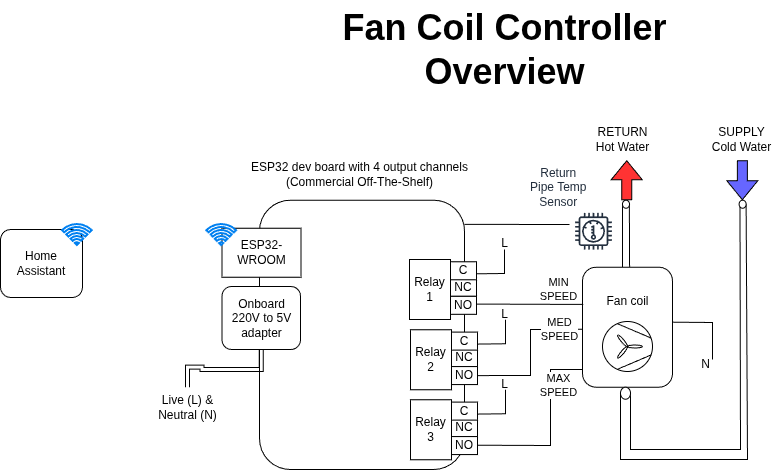

The diagram above was exported from draw.io. Its source (the exported page's mxGraphModel, read from the mxfile embedded in the PNG):
<mxGraphModel dx="1709" dy="2002" grid="1" gridSize="10" guides="1" tooltips="1" connect="1" arrows="1" fold="1" page="1" pageScale="1" pageWidth="827" pageHeight="1169" math="0" shadow="0">
  <root>
    <mxCell id="0" />
    <mxCell id="1" parent="0" />
    <mxCell id="kUVzgDVnipUuU4MPFG4--5" parent="1" style="rounded=1;whiteSpace=wrap;html=1;" value="" vertex="1">
      <mxGeometry height="269.28" width="205" x="-341" y="140.72" as="geometry" />
    </mxCell>
    <mxCell id="Jjma7FSE1d5SNwWrz5jg-69" parent="1" style="rounded=1;whiteSpace=wrap;html=1;" value="" vertex="1">
      <mxGeometry height="120" width="90" x="-18.000000000000007" y="207.72" as="geometry" />
    </mxCell>
    <mxCell id="Jjma7FSE1d5SNwWrz5jg-48" parent="1" style="text;html=1;align=center;verticalAlign=middle;resizable=0;points=[];autosize=1;strokeColor=none;fillColor=none;" value="&lt;font style=&quot;font-size: 36px;&quot;&gt;&lt;b&gt;Fan Coil Controller&lt;/b&gt;&lt;/font&gt;&lt;div&gt;&lt;font style=&quot;font-size: 36px;&quot;&gt;&lt;b&gt;Overview&lt;/b&gt;&lt;/font&gt;&lt;/div&gt;" vertex="1">
      <mxGeometry height="100" width="350" x="-271" y="-60" as="geometry" />
    </mxCell>
    <mxCell id="Jjma7FSE1d5SNwWrz5jg-60" parent="1" style="text;html=1;align=center;verticalAlign=middle;resizable=0;points=[];autosize=1;strokeColor=none;fillColor=none;" value="L" vertex="1">
      <mxGeometry height="30" width="30" x="-111" y="169" as="geometry" />
    </mxCell>
    <mxCell id="Jjma7FSE1d5SNwWrz5jg-62" parent="1" style="text;html=1;align=center;verticalAlign=middle;resizable=0;points=[];autosize=1;strokeColor=none;fillColor=none;" value="N" vertex="1">
      <mxGeometry height="30" width="30" x="90" y="290" as="geometry" />
    </mxCell>
    <mxCell id="Jjma7FSE1d5SNwWrz5jg-63" edge="1" parent="1" style="endArrow=none;html=1;rounded=0;exitX=0.005;exitY=0.433;exitDx=0;exitDy=0;exitPerimeter=0;" value="">
      <mxGeometry height="50" relative="1" width="50" as="geometry">
        <Array as="points">
          <mxPoint x="112" y="263" />
        </Array>
        <mxPoint x="72.00000000000023" y="262.68000000000006" as="sourcePoint" />
        <mxPoint x="112" y="300" as="targetPoint" />
      </mxGeometry>
    </mxCell>
    <mxCell id="Jjma7FSE1d5SNwWrz5jg-71" parent="1" style="text;html=1;align=center;verticalAlign=middle;resizable=0;points=[];autosize=1;strokeColor=none;fillColor=none;" value="Fan coil" vertex="1">
      <mxGeometry height="30" width="70" x="-8.000000000000007" y="227" as="geometry" />
    </mxCell>
    <mxCell id="6zLe9b-gtTfnL904N6Ar-21" parent="1" style="text;html=1;align=center;verticalAlign=middle;resizable=0;points=[];autosize=1;strokeColor=none;fillColor=none;" value="SUPPLY&lt;br&gt;Cold Water" vertex="1">
      <mxGeometry height="40" width="80" x="101" y="60" as="geometry" />
    </mxCell>
    <mxCell id="6zLe9b-gtTfnL904N6Ar-27" parent="1" style="text;html=1;align=center;verticalAlign=middle;resizable=0;points=[];autosize=1;strokeColor=none;fillColor=none;" value="RETURN&lt;br&gt;Hot Water" vertex="1">
      <mxGeometry height="40" width="80" x="-18" y="60" as="geometry" />
    </mxCell>
    <mxCell id="kUVzgDVnipUuU4MPFG4--7" parent="1" style="rounded=0;whiteSpace=wrap;html=1;" value="ESP32-WROOM" vertex="1">
      <mxGeometry height="49" width="79" x="-378.5" y="168.72" as="geometry" />
    </mxCell>
    <mxCell id="kUVzgDVnipUuU4MPFG4--8" parent="1" style="html=1;verticalLabelPosition=bottom;align=center;labelBackgroundColor=#ffffff;verticalAlign=top;strokeWidth=2;strokeColor=#0080F0;shadow=0;dashed=0;shape=mxgraph.ios7.icons.wifi;pointerEvents=1" value="" vertex="1">
      <mxGeometry height="21" width="29.7" x="-393.7" y="165" as="geometry" />
    </mxCell>
    <mxCell id="kUVzgDVnipUuU4MPFG4--16" parent="1" style="text;html=1;align=center;verticalAlign=middle;resizable=0;points=[];autosize=1;strokeColor=none;fillColor=none;" value="ESP32 dev board with 4&amp;nbsp;output channels&lt;div&gt;(Commercial Off-The-Shelf)&lt;/div&gt;" vertex="1">
      <mxGeometry height="40" width="240" x="-361.3" y="95" as="geometry" />
    </mxCell>
    <mxCell id="kUVzgDVnipUuU4MPFG4--21" edge="1" parent="1" source="kUVzgDVnipUuU4MPFG4--17" style="edgeStyle=orthogonalEdgeStyle;rounded=0;orthogonalLoop=1;jettySize=auto;html=1;shape=link;" target="kUVzgDVnipUuU4MPFG4--20">
      <mxGeometry relative="1" as="geometry" />
    </mxCell>
    <mxCell id="kUVzgDVnipUuU4MPFG4--17" parent="1" style="rounded=1;whiteSpace=wrap;html=1;" value="Onboard&lt;br&gt;220V to 5V&lt;br&gt;adapter" vertex="1">
      <mxGeometry height="63" width="78.5" x="-378.5" y="227" as="geometry" />
    </mxCell>
    <mxCell id="kUVzgDVnipUuU4MPFG4--20" parent="1" style="text;html=1;align=center;verticalAlign=middle;resizable=0;points=[];autosize=1;strokeColor=none;fillColor=none;" value="Live (L) &amp;amp;&lt;br&gt;Neutral (N)" vertex="1">
      <mxGeometry height="40" width="80" x="-453" y="327.72" as="geometry" />
    </mxCell>
    <mxCell id="U9vPGkSRPvAn_aReyRit-1" connectable="0" parent="1" style="group" value="" vertex="1">
      <mxGeometry height="73" width="91.70000000000005" x="-600" y="165" as="geometry" />
    </mxCell>
    <mxCell id="kUVzgDVnipUuU4MPFG4--22" parent="U9vPGkSRPvAn_aReyRit-1" style="rounded=1;whiteSpace=wrap;html=1;" value="Home&lt;br&gt;Assistant" vertex="1">
      <mxGeometry height="68" width="82" y="5" as="geometry" />
    </mxCell>
    <mxCell id="kUVzgDVnipUuU4MPFG4--23" parent="U9vPGkSRPvAn_aReyRit-1" style="html=1;verticalLabelPosition=bottom;align=center;labelBackgroundColor=#ffffff;verticalAlign=top;strokeWidth=2;strokeColor=#0080F0;shadow=0;dashed=0;shape=mxgraph.ios7.icons.wifi;pointerEvents=1" value="" vertex="1">
      <mxGeometry height="21" width="29.7" x="62" as="geometry" />
    </mxCell>
    <mxCell id="U9vPGkSRPvAn_aReyRit-6" edge="1" parent="1" source="Jjma7FSE1d5SNwWrz5jg-51" style="endArrow=none;html=1;rounded=0;exitX=0.983;exitY=0.432;exitDx=0;exitDy=0;entryX=0.008;entryY=0.31;entryDx=0;entryDy=0;entryPerimeter=0;exitPerimeter=0;" target="Jjma7FSE1d5SNwWrz5jg-69" value="">
      <mxGeometry height="50" relative="1" width="50" as="geometry">
        <mxPoint x="-83" y="278" as="sourcePoint" />
        <mxPoint x="-33" y="228" as="targetPoint" />
      </mxGeometry>
    </mxCell>
    <mxCell id="6m21wb_IXADPuuNAZQ4O-20" connectable="0" parent="U9vPGkSRPvAn_aReyRit-6" style="edgeLabel;html=1;align=center;verticalAlign=middle;resizable=0;points=[];" value="MIN&lt;br&gt;SPEED" vertex="1">
      <mxGeometry relative="1" x="0.5763" y="1" as="geometry">
        <mxPoint x="-2" y="-14" as="offset" />
      </mxGeometry>
    </mxCell>
    <mxCell id="U9vPGkSRPvAn_aReyRit-8" edge="1" parent="1" source="U9vPGkSRPvAn_aReyRit-14" style="endArrow=none;html=1;rounded=0;exitX=1;exitY=0.5;exitDx=0;exitDy=0;entryX=0;entryY=1;entryDx=0;entryDy=0;" target="U9vPGkSRPvAn_aReyRit-18" value="">
      <mxGeometry height="50" relative="1" width="50" as="geometry">
        <Array as="points">
          <mxPoint x="30" y="390" />
          <mxPoint x="140" y="390" />
        </Array>
        <mxPoint x="40" y="310" as="sourcePoint" />
        <mxPoint x="139.51499999999987" y="270.5288899999998" as="targetPoint" />
      </mxGeometry>
    </mxCell>
    <mxCell id="U9vPGkSRPvAn_aReyRit-14" parent="1" style="ellipse;whiteSpace=wrap;html=1;" value="" vertex="1">
      <mxGeometry height="12" width="10" x="20" y="327.72" as="geometry" />
    </mxCell>
    <mxCell id="U9vPGkSRPvAn_aReyRit-15" edge="1" parent="1" style="endArrow=none;html=1;rounded=0;entryX=1;entryY=0.5;entryDx=0;entryDy=0;" target="U9vPGkSRPvAn_aReyRit-18" value="">
      <mxGeometry height="50" relative="1" width="50" as="geometry">
        <Array as="points">
          <mxPoint x="20" y="400" />
          <mxPoint x="147" y="400" />
        </Array>
        <mxPoint x="20" y="334" as="sourcePoint" />
        <mxPoint x="146.43499999999995" y="270.07872999999995" as="targetPoint" />
      </mxGeometry>
    </mxCell>
    <mxCell id="U9vPGkSRPvAn_aReyRit-18" parent="1" style="ellipse;whiteSpace=wrap;html=1;" value="" vertex="1">
      <mxGeometry height="8" width="7" x="138.62" y="140.72" as="geometry" />
    </mxCell>
    <mxCell id="U9vPGkSRPvAn_aReyRit-19" edge="1" parent="1" style="endArrow=none;html=1;rounded=0;exitX=0.977;exitY=0.433;exitDx=0;exitDy=0;exitPerimeter=0;entryX=0;entryY=0.5;entryDx=0;entryDy=0;" target="U9vPGkSRPvAn_aReyRit-21" value="">
      <mxGeometry height="50" relative="1" width="50" as="geometry">
        <mxPoint x="22" y="207.72" as="sourcePoint" />
        <mxPoint x="23" y="162.72" as="targetPoint" />
      </mxGeometry>
    </mxCell>
    <mxCell id="U9vPGkSRPvAn_aReyRit-20" edge="1" parent="1" source="Jjma7FSE1d5SNwWrz5jg-69" style="endArrow=none;html=1;rounded=0;exitX=0.523;exitY=-0.001;exitDx=0;exitDy=0;exitPerimeter=0;entryX=0.983;entryY=0.453;entryDx=0;entryDy=0;entryPerimeter=0;" target="U9vPGkSRPvAn_aReyRit-21" value="">
      <mxGeometry height="50" relative="1" width="50" as="geometry">
        <mxPoint x="29" y="206.72" as="sourcePoint" />
        <mxPoint x="30" y="162.72" as="targetPoint" />
      </mxGeometry>
    </mxCell>
    <mxCell id="U9vPGkSRPvAn_aReyRit-21" parent="1" style="ellipse;whiteSpace=wrap;html=1;" value="" vertex="1">
      <mxGeometry height="8" width="7" x="22" y="140.72" as="geometry" />
    </mxCell>
    <mxCell id="6zLe9b-gtTfnL904N6Ar-20" edge="1" parent="1" style="shape=flexArrow;endArrow=classic;html=1;rounded=0;fillColor=#FF3333;" value="">
      <mxGeometry height="50" relative="1" width="50" as="geometry">
        <mxPoint x="26.230000000000004" y="140.72" as="sourcePoint" />
        <mxPoint x="26.230000000000004" y="100.72" as="targetPoint" />
      </mxGeometry>
    </mxCell>
    <mxCell id="6zLe9b-gtTfnL904N6Ar-25" edge="1" parent="1" style="shape=flexArrow;endArrow=classic;html=1;rounded=0;fillColor=#6666FF;" value="">
      <mxGeometry height="50" relative="1" width="50" as="geometry">
        <mxPoint x="141.82999999999998" y="100.72000000000006" as="sourcePoint" />
        <mxPoint x="141.82999999999998" y="140.72000000000006" as="targetPoint" />
      </mxGeometry>
    </mxCell>
    <mxCell id="U9vPGkSRPvAn_aReyRit-24" parent="1" style="sketch=0;outlineConnect=0;fontColor=#232F3E;gradientColor=none;strokeColor=#232F3E;fillColor=#ffffff;dashed=0;verticalLabelPosition=bottom;verticalAlign=top;align=center;html=1;fontSize=12;fontStyle=0;aspect=fixed;shape=mxgraph.aws4.resourceIcon;resIcon=mxgraph.aws4.thermostat;" value="" vertex="1">
      <mxGeometry height="46" width="46" x="-29.999999999999993" y="148.72" as="geometry" />
    </mxCell>
    <mxCell id="U9vPGkSRPvAn_aReyRit-28" parent="1" style="text;whiteSpace=wrap;html=1;" value="&lt;div style=&quot;text-align: center;&quot;&gt;&lt;span style=&quot;background-color: transparent; text-wrap-mode: nowrap;&quot;&gt;&lt;font color=&quot;#232f3e&quot;&gt;Return&lt;/font&gt;&lt;/span&gt;&lt;/div&gt;&lt;div style=&quot;text-align: center;&quot;&gt;&lt;span style=&quot;background-color: transparent; text-wrap-mode: nowrap;&quot;&gt;&lt;font color=&quot;#232f3e&quot;&gt;Pipe Temp&lt;br&gt;Sensor&lt;/font&gt;&lt;/span&gt;&lt;/div&gt;" vertex="1">
      <mxGeometry height="54.28" width="72" x="-72" y="100" as="geometry" />
    </mxCell>
    <mxCell id="6m21wb_IXADPuuNAZQ4O-2" edge="1" parent="1" style="endArrow=none;html=1;rounded=0;" value="">
      <mxGeometry height="50" relative="1" width="50" as="geometry">
        <mxPoint x="-136" y="164.87" as="sourcePoint" />
        <mxPoint x="-31" y="165" as="targetPoint" />
      </mxGeometry>
    </mxCell>
    <mxCell id="6m21wb_IXADPuuNAZQ4O-3" parent="1" style="verticalLabelPosition=bottom;outlineConnect=0;align=center;dashed=0;html=1;verticalAlign=top;shape=mxgraph.pid2misc.fan;fanType=common" value="" vertex="1">
      <mxGeometry height="50" width="50" x="2" y="262" as="geometry" />
    </mxCell>
    <mxCell id="6m21wb_IXADPuuNAZQ4O-5" connectable="0" parent="1" style="group" value="" vertex="1">
      <mxGeometry height="60.28" width="67" x="-191" y="199.72" as="geometry" />
    </mxCell>
    <mxCell id="Jjma7FSE1d5SNwWrz5jg-58" connectable="0" parent="6m21wb_IXADPuuNAZQ4O-5" style="group" value="" vertex="1">
      <mxGeometry height="54" width="26" x="41" as="geometry" />
    </mxCell>
    <mxCell id="Jjma7FSE1d5SNwWrz5jg-50" parent="Jjma7FSE1d5SNwWrz5jg-58" style="rounded=0;whiteSpace=wrap;html=1;container=0;" value="NC" vertex="1">
      <mxGeometry height="18" width="26" y="19.08" as="geometry" />
    </mxCell>
    <mxCell id="Jjma7FSE1d5SNwWrz5jg-51" parent="Jjma7FSE1d5SNwWrz5jg-58" style="rounded=0;whiteSpace=wrap;html=1;container=0;" value="NO" vertex="1">
      <mxGeometry height="18" width="26" y="37.08" as="geometry" />
    </mxCell>
    <mxCell id="Jjma7FSE1d5SNwWrz5jg-52" parent="Jjma7FSE1d5SNwWrz5jg-58" style="rounded=0;whiteSpace=wrap;html=1;container=0;" value="C" vertex="1">
      <mxGeometry height="18" width="26" y="2.58" as="geometry" />
    </mxCell>
    <mxCell id="Jjma7FSE1d5SNwWrz5jg-59" edge="1" parent="Jjma7FSE1d5SNwWrz5jg-58" style="endArrow=none;html=1;rounded=0;exitX=1;exitY=0.5;exitDx=0;exitDy=0;" value="">
      <mxGeometry height="50" relative="1" width="50" as="geometry">
        <Array as="points">
          <mxPoint x="54" y="14.280000000000001" />
        </Array>
        <mxPoint x="26" y="14.580000000000013" as="sourcePoint" />
        <mxPoint x="54" y="-9.719999999999999" as="targetPoint" />
      </mxGeometry>
    </mxCell>
    <mxCell id="kUVzgDVnipUuU4MPFG4--31" parent="6m21wb_IXADPuuNAZQ4O-5" style="rounded=0;whiteSpace=wrap;html=1;" value="Relay&lt;br&gt;1" vertex="1">
      <mxGeometry height="60" width="41" y="0.28000000000000114" as="geometry" />
    </mxCell>
    <mxCell id="6m21wb_IXADPuuNAZQ4O-6" connectable="0" parent="1" style="group" value="" vertex="1">
      <mxGeometry height="60.28" width="67" x="-190" y="270" as="geometry" />
    </mxCell>
    <mxCell id="6m21wb_IXADPuuNAZQ4O-7" connectable="0" parent="6m21wb_IXADPuuNAZQ4O-6" style="group" value="" vertex="1">
      <mxGeometry height="54" width="26" x="41" as="geometry" />
    </mxCell>
    <mxCell id="6m21wb_IXADPuuNAZQ4O-8" parent="6m21wb_IXADPuuNAZQ4O-7" style="rounded=0;whiteSpace=wrap;html=1;container=0;" value="NC" vertex="1">
      <mxGeometry height="18" width="26" y="19.08" as="geometry" />
    </mxCell>
    <mxCell id="6m21wb_IXADPuuNAZQ4O-9" parent="6m21wb_IXADPuuNAZQ4O-7" style="rounded=0;whiteSpace=wrap;html=1;container=0;" value="NO" vertex="1">
      <mxGeometry height="18" width="26" y="37.08" as="geometry" />
    </mxCell>
    <mxCell id="6m21wb_IXADPuuNAZQ4O-10" parent="6m21wb_IXADPuuNAZQ4O-7" style="rounded=0;whiteSpace=wrap;html=1;container=0;" value="C" vertex="1">
      <mxGeometry height="18" width="26" y="2.58" as="geometry" />
    </mxCell>
    <mxCell id="6m21wb_IXADPuuNAZQ4O-11" edge="1" parent="6m21wb_IXADPuuNAZQ4O-7" style="endArrow=none;html=1;rounded=0;exitX=1;exitY=0.5;exitDx=0;exitDy=0;" value="">
      <mxGeometry height="50" relative="1" width="50" as="geometry">
        <Array as="points">
          <mxPoint x="54" y="14.280000000000001" />
        </Array>
        <mxPoint x="26" y="14.580000000000013" as="sourcePoint" />
        <mxPoint x="54" y="-9.719999999999999" as="targetPoint" />
      </mxGeometry>
    </mxCell>
    <mxCell id="6m21wb_IXADPuuNAZQ4O-12" parent="6m21wb_IXADPuuNAZQ4O-6" style="rounded=0;whiteSpace=wrap;html=1;" value="Relay&lt;br&gt;2" vertex="1">
      <mxGeometry height="60" width="41" y="0.28000000000000114" as="geometry" />
    </mxCell>
    <mxCell id="6m21wb_IXADPuuNAZQ4O-13" connectable="0" parent="1" style="group" value="" vertex="1">
      <mxGeometry height="60.28" width="67" x="-190" y="340" as="geometry" />
    </mxCell>
    <mxCell id="6m21wb_IXADPuuNAZQ4O-14" connectable="0" parent="6m21wb_IXADPuuNAZQ4O-13" style="group" value="" vertex="1">
      <mxGeometry height="54" width="26" x="41" as="geometry" />
    </mxCell>
    <mxCell id="6m21wb_IXADPuuNAZQ4O-15" parent="6m21wb_IXADPuuNAZQ4O-14" style="rounded=0;whiteSpace=wrap;html=1;container=0;" value="NC" vertex="1">
      <mxGeometry height="18" width="26" y="19.08" as="geometry" />
    </mxCell>
    <mxCell id="6m21wb_IXADPuuNAZQ4O-16" parent="6m21wb_IXADPuuNAZQ4O-14" style="rounded=0;whiteSpace=wrap;html=1;container=0;" value="NO" vertex="1">
      <mxGeometry height="18" width="26" y="37.08" as="geometry" />
    </mxCell>
    <mxCell id="6m21wb_IXADPuuNAZQ4O-17" parent="6m21wb_IXADPuuNAZQ4O-14" style="rounded=0;whiteSpace=wrap;html=1;container=0;" value="C" vertex="1">
      <mxGeometry height="18" width="26" y="2.58" as="geometry" />
    </mxCell>
    <mxCell id="6m21wb_IXADPuuNAZQ4O-18" edge="1" parent="6m21wb_IXADPuuNAZQ4O-14" style="endArrow=none;html=1;rounded=0;exitX=1;exitY=0.5;exitDx=0;exitDy=0;" value="">
      <mxGeometry height="50" relative="1" width="50" as="geometry">
        <Array as="points">
          <mxPoint x="54" y="14.280000000000001" />
        </Array>
        <mxPoint x="26" y="14.580000000000013" as="sourcePoint" />
        <mxPoint x="54" y="-9.719999999999999" as="targetPoint" />
      </mxGeometry>
    </mxCell>
    <mxCell id="6m21wb_IXADPuuNAZQ4O-19" parent="6m21wb_IXADPuuNAZQ4O-13" style="rounded=0;whiteSpace=wrap;html=1;" value="Relay&lt;br&gt;3" vertex="1">
      <mxGeometry height="60" width="41" y="0.28000000000000114" as="geometry" />
    </mxCell>
    <mxCell id="6m21wb_IXADPuuNAZQ4O-21" parent="1" style="text;html=1;align=center;verticalAlign=middle;resizable=0;points=[];autosize=1;strokeColor=none;fillColor=none;" value="L" vertex="1">
      <mxGeometry height="30" width="30" x="-111" y="240" as="geometry" />
    </mxCell>
    <mxCell id="6m21wb_IXADPuuNAZQ4O-22" parent="1" style="text;html=1;align=center;verticalAlign=middle;resizable=0;points=[];autosize=1;strokeColor=none;fillColor=none;" value="L" vertex="1">
      <mxGeometry height="30" width="30" x="-111" y="310" as="geometry" />
    </mxCell>
    <mxCell id="6m21wb_IXADPuuNAZQ4O-23" edge="1" parent="1" source="6m21wb_IXADPuuNAZQ4O-9" style="endArrow=none;html=1;rounded=0;exitX=1;exitY=0.5;exitDx=0;exitDy=0;entryX=0;entryY=0.517;entryDx=0;entryDy=0;curved=0;entryPerimeter=0;" target="Jjma7FSE1d5SNwWrz5jg-69" value="">
      <mxGeometry height="50" relative="1" width="50" as="geometry">
        <Array as="points">
          <mxPoint x="-70" y="316" />
          <mxPoint x="-70" y="270" />
        </Array>
        <mxPoint x="-90" y="310" as="sourcePoint" />
        <mxPoint x="17" y="310" as="targetPoint" />
      </mxGeometry>
    </mxCell>
    <mxCell id="6m21wb_IXADPuuNAZQ4O-24" connectable="0" parent="6m21wb_IXADPuuNAZQ4O-23" style="edgeLabel;html=1;align=center;verticalAlign=middle;resizable=0;points=[];" value="MED&lt;br&gt;SPEED" vertex="1">
      <mxGeometry relative="1" x="0.5763" y="1" as="geometry">
        <mxPoint x="8" y="1" as="offset" />
      </mxGeometry>
    </mxCell>
    <mxCell id="6m21wb_IXADPuuNAZQ4O-25" edge="1" parent="1" style="endArrow=none;html=1;rounded=0;exitX=1;exitY=0.5;exitDx=0;exitDy=0;entryX=-0.003;entryY=0.852;entryDx=0;entryDy=0;curved=0;entryPerimeter=0;" target="Jjma7FSE1d5SNwWrz5jg-69" value="">
      <mxGeometry height="50" relative="1" width="50" as="geometry">
        <Array as="points">
          <mxPoint x="-50" y="386" />
          <mxPoint x="-50" y="310" />
        </Array>
        <mxPoint x="-123" y="385.72" as="sourcePoint" />
        <mxPoint x="-18" y="339.72" as="targetPoint" />
      </mxGeometry>
    </mxCell>
    <mxCell id="6m21wb_IXADPuuNAZQ4O-26" connectable="0" parent="6m21wb_IXADPuuNAZQ4O-25" style="edgeLabel;html=1;align=center;verticalAlign=middle;resizable=0;points=[];" value="MAX&lt;br&gt;SPEED" vertex="1">
      <mxGeometry relative="1" x="0.5763" y="1" as="geometry">
        <mxPoint x="9" y="9" as="offset" />
      </mxGeometry>
    </mxCell>
  </root>
</mxGraphModel>